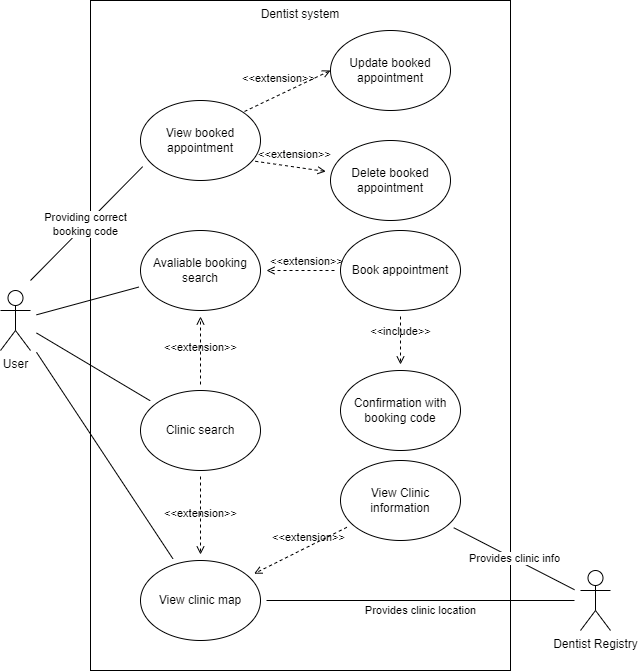

The diagram above was exported from draw.io. Its source (the exported page's mxGraphModel, read from the mxfile embedded in the PNG):
<mxGraphModel dx="1635" dy="838" grid="1" gridSize="10" guides="1" tooltips="1" connect="1" arrows="1" fold="1" page="1" pageScale="1" pageWidth="850" pageHeight="1100" math="0" shadow="0">
  <root>
    <mxCell id="0" />
    <mxCell id="1" parent="0" />
    <mxCell id="x3NbJkVwc3CV209cSMSL-2" value="Dentist system" style="rounded=0;whiteSpace=wrap;html=1;verticalAlign=top;" parent="1" vertex="1">
      <mxGeometry x="220" y="80" width="420" height="670" as="geometry" />
    </mxCell>
    <mxCell id="SJl32IQsKZlm7JaYRA4d-2" value="User" style="shape=umlActor;verticalLabelPosition=bottom;verticalAlign=top;html=1;outlineConnect=0;" parent="1" vertex="1">
      <mxGeometry x="130" y="370" width="30" height="60" as="geometry" />
    </mxCell>
    <mxCell id="Vv3RP-3cH5nWycinLQ-P-3" value="Book appointment" style="ellipse;whiteSpace=wrap;html=1;" parent="1" vertex="1">
      <mxGeometry x="470" y="310" width="120" height="80" as="geometry" />
    </mxCell>
    <mxCell id="Vv3RP-3cH5nWycinLQ-P-6" value="Avaliable booking search" style="ellipse;whiteSpace=wrap;html=1;" parent="1" vertex="1">
      <mxGeometry x="270" y="310" width="120" height="80" as="geometry" />
    </mxCell>
    <mxCell id="x3NbJkVwc3CV209cSMSL-3" value="View clinic map" style="ellipse;whiteSpace=wrap;html=1;" parent="1" vertex="1">
      <mxGeometry x="270" y="640" width="120" height="80" as="geometry" />
    </mxCell>
    <mxCell id="Vv3RP-3cH5nWycinLQ-P-8" value="View Clinic information" style="ellipse;whiteSpace=wrap;html=1;" parent="1" vertex="1">
      <mxGeometry x="470" y="540" width="120" height="80" as="geometry" />
    </mxCell>
    <mxCell id="Vv3RP-3cH5nWycinLQ-P-9" value="Confirmation with booking code" style="ellipse;whiteSpace=wrap;html=1;" parent="1" vertex="1">
      <mxGeometry x="470" y="450" width="120" height="80" as="geometry" />
    </mxCell>
    <mxCell id="Vv3RP-3cH5nWycinLQ-P-12" value="Dentist Registry" style="shape=umlActor;verticalLabelPosition=bottom;verticalAlign=top;html=1;outlineConnect=0;" parent="1" vertex="1">
      <mxGeometry x="710" y="650" width="30" height="60" as="geometry" />
    </mxCell>
    <mxCell id="Vv3RP-3cH5nWycinLQ-P-14" value="" style="endArrow=none;html=1;rounded=0;targetPerimeterSpacing=6;sourcePerimeterSpacing=6;" parent="1" source="Vv3RP-3cH5nWycinLQ-P-6" target="SJl32IQsKZlm7JaYRA4d-2" edge="1">
      <mxGeometry width="50" height="50" relative="1" as="geometry">
        <mxPoint x="274.1002649002603" y="187.46539480385627" as="sourcePoint" />
        <mxPoint x="106" y="180.82352941176464" as="targetPoint" />
      </mxGeometry>
    </mxCell>
    <mxCell id="Vv3RP-3cH5nWycinLQ-P-15" value="" style="endArrow=none;html=1;rounded=0;targetPerimeterSpacing=6;sourcePerimeterSpacing=6;" parent="1" source="x3NbJkVwc3CV209cSMSL-3" target="SJl32IQsKZlm7JaYRA4d-2" edge="1">
      <mxGeometry width="50" height="50" relative="1" as="geometry">
        <mxPoint x="290.8255452221274" y="309.3185025744899" as="sourcePoint" />
        <mxPoint x="106" y="193.17647058823536" as="targetPoint" />
      </mxGeometry>
    </mxCell>
    <mxCell id="Vv3RP-3cH5nWycinLQ-P-17" value="&amp;lt;&amp;lt;extension&amp;gt;&amp;gt;" style="html=1;verticalAlign=bottom;labelBackgroundColor=none;endArrow=open;endFill=0;dashed=1;rounded=0;sourcePerimeterSpacing=6;targetPerimeterSpacing=6;" parent="1" source="Vv3RP-3cH5nWycinLQ-P-8" target="x3NbJkVwc3CV209cSMSL-3" edge="1">
      <mxGeometry x="-0.1724" width="160" relative="1" as="geometry">
        <mxPoint x="840" y="500" as="sourcePoint" />
        <mxPoint x="1000" y="500" as="targetPoint" />
        <mxPoint as="offset" />
      </mxGeometry>
    </mxCell>
    <mxCell id="Vv3RP-3cH5nWycinLQ-P-19" value="&amp;lt;&amp;lt;include&amp;gt;&amp;gt;" style="html=1;verticalAlign=bottom;labelBackgroundColor=none;endArrow=open;endFill=0;dashed=1;rounded=0;sourcePerimeterSpacing=6;targetPerimeterSpacing=6;" parent="1" source="Vv3RP-3cH5nWycinLQ-P-3" target="Vv3RP-3cH5nWycinLQ-P-9" edge="1">
      <mxGeometry width="160" relative="1" as="geometry">
        <mxPoint x="910" y="628" as="sourcePoint" />
        <mxPoint x="890" y="500" as="targetPoint" />
        <mxPoint as="offset" />
      </mxGeometry>
    </mxCell>
    <mxCell id="Vv3RP-3cH5nWycinLQ-P-22" value="&amp;lt;&amp;lt;extension&amp;gt;&amp;gt;" style="html=1;verticalAlign=bottom;labelBackgroundColor=none;endArrow=open;endFill=0;dashed=1;rounded=0;sourcePerimeterSpacing=6;targetPerimeterSpacing=6;" parent="1" source="Vv3RP-3cH5nWycinLQ-P-3" target="Vv3RP-3cH5nWycinLQ-P-6" edge="1">
      <mxGeometry x="-0.1724" width="160" relative="1" as="geometry">
        <mxPoint x="474" y="190" as="sourcePoint" />
        <mxPoint x="406" y="190" as="targetPoint" />
        <mxPoint as="offset" />
      </mxGeometry>
    </mxCell>
    <mxCell id="Vv3RP-3cH5nWycinLQ-P-23" value="Clinic search" style="ellipse;whiteSpace=wrap;html=1;" parent="1" vertex="1">
      <mxGeometry x="270" y="470" width="120" height="80" as="geometry" />
    </mxCell>
    <mxCell id="Vv3RP-3cH5nWycinLQ-P-24" value="" style="endArrow=none;html=1;rounded=0;targetPerimeterSpacing=6;sourcePerimeterSpacing=6;" parent="1" source="Vv3RP-3cH5nWycinLQ-P-23" target="SJl32IQsKZlm7JaYRA4d-2" edge="1">
      <mxGeometry width="50" height="50" relative="1" as="geometry">
        <mxPoint x="303.82859308041134" y="611.5235524433788" as="sourcePoint" />
        <mxPoint x="136" y="432.4000000000001" as="targetPoint" />
      </mxGeometry>
    </mxCell>
    <mxCell id="Vv3RP-3cH5nWycinLQ-P-25" value="&amp;lt;&amp;lt;extension&amp;gt;&amp;gt;" style="html=1;verticalAlign=bottom;labelBackgroundColor=none;endArrow=open;endFill=0;dashed=1;rounded=0;sourcePerimeterSpacing=6;targetPerimeterSpacing=6;" parent="1" source="Vv3RP-3cH5nWycinLQ-P-23" target="x3NbJkVwc3CV209cSMSL-3" edge="1">
      <mxGeometry x="0.1724" width="160" relative="1" as="geometry">
        <mxPoint x="474" y="340" as="sourcePoint" />
        <mxPoint x="406" y="340" as="targetPoint" />
        <mxPoint as="offset" />
      </mxGeometry>
    </mxCell>
    <mxCell id="Vv3RP-3cH5nWycinLQ-P-26" value="&amp;lt;&amp;lt;extension&amp;gt;&amp;gt;" style="html=1;verticalAlign=bottom;labelBackgroundColor=none;endArrow=open;endFill=0;dashed=1;rounded=0;sourcePerimeterSpacing=6;targetPerimeterSpacing=6;" parent="1" source="Vv3RP-3cH5nWycinLQ-P-23" target="Vv3RP-3cH5nWycinLQ-P-6" edge="1">
      <mxGeometry x="-0.1724" width="160" relative="1" as="geometry">
        <mxPoint x="340" y="500" as="sourcePoint" />
        <mxPoint x="340" y="604" as="targetPoint" />
        <mxPoint as="offset" />
      </mxGeometry>
    </mxCell>
    <mxCell id="Vv3RP-3cH5nWycinLQ-P-27" value="Provides clinic info" style="endArrow=none;html=1;rounded=0;targetPerimeterSpacing=6;sourcePerimeterSpacing=6;" parent="1" source="Vv3RP-3cH5nWycinLQ-P-8" target="Vv3RP-3cH5nWycinLQ-P-12" edge="1">
      <mxGeometry width="50" height="50" relative="1" as="geometry">
        <mxPoint x="303.82859308041134" y="611.5235524433788" as="sourcePoint" />
        <mxPoint x="136" y="432.4000000000001" as="targetPoint" />
      </mxGeometry>
    </mxCell>
    <mxCell id="Vv3RP-3cH5nWycinLQ-P-28" value="Provides clinic location" style="endArrow=none;html=1;rounded=0;targetPerimeterSpacing=6;sourcePerimeterSpacing=6;" parent="1" source="x3NbJkVwc3CV209cSMSL-3" target="Vv3RP-3cH5nWycinLQ-P-12" edge="1">
      <mxGeometry y="-10" width="50" height="50" relative="1" as="geometry">
        <mxPoint x="596.95668477849" y="593.2409460877748" as="sourcePoint" />
        <mxPoint x="714" y="641.3846153846152" as="targetPoint" />
        <mxPoint as="offset" />
      </mxGeometry>
    </mxCell>
    <mxCell id="YnyTjTvAdixvcXflNcqg-1" value="View booked appointment" style="ellipse;whiteSpace=wrap;html=1;" vertex="1" parent="1">
      <mxGeometry x="270" y="180" width="120" height="80" as="geometry" />
    </mxCell>
    <mxCell id="YnyTjTvAdixvcXflNcqg-2" value="Update booked appointment" style="ellipse;whiteSpace=wrap;html=1;" vertex="1" parent="1">
      <mxGeometry x="460" y="110" width="120" height="80" as="geometry" />
    </mxCell>
    <mxCell id="YnyTjTvAdixvcXflNcqg-3" value="Delete booked appointment" style="ellipse;whiteSpace=wrap;html=1;" vertex="1" parent="1">
      <mxGeometry x="460" y="220" width="120" height="80" as="geometry" />
    </mxCell>
    <mxCell id="YnyTjTvAdixvcXflNcqg-4" value="&amp;lt;&amp;lt;extension&amp;gt;&amp;gt;" style="html=1;verticalAlign=bottom;labelBackgroundColor=none;endArrow=none;endFill=0;dashed=1;rounded=0;sourcePerimeterSpacing=6;targetPerimeterSpacing=6;entryX=0.944;entryY=0.757;entryDx=0;entryDy=0;entryPerimeter=0;startArrow=open;startFill=0;" edge="1" parent="1" source="YnyTjTvAdixvcXflNcqg-3" target="YnyTjTvAdixvcXflNcqg-1">
      <mxGeometry x="-0.1317" y="-3" width="160" relative="1" as="geometry">
        <mxPoint x="460" y="220" as="sourcePoint" />
        <mxPoint x="406" y="340" as="targetPoint" />
        <mxPoint as="offset" />
      </mxGeometry>
    </mxCell>
    <mxCell id="YnyTjTvAdixvcXflNcqg-5" value="&amp;lt;&amp;lt;extension&amp;gt;&amp;gt;" style="html=1;verticalAlign=bottom;labelBackgroundColor=none;endArrow=none;endFill=0;dashed=1;rounded=0;sourcePerimeterSpacing=6;targetPerimeterSpacing=6;entryX=1;entryY=0;entryDx=0;entryDy=0;exitX=0;exitY=0.5;exitDx=0;exitDy=0;startArrow=open;startFill=0;" edge="1" parent="1" source="YnyTjTvAdixvcXflNcqg-2" target="YnyTjTvAdixvcXflNcqg-1">
      <mxGeometry x="0.1218" y="-7" width="160" relative="1" as="geometry">
        <mxPoint x="460" y="140" as="sourcePoint" />
        <mxPoint x="372.42640687119274" y="151.71572875253833" as="targetPoint" />
        <mxPoint as="offset" />
      </mxGeometry>
    </mxCell>
    <mxCell id="YnyTjTvAdixvcXflNcqg-6" value="" style="endArrow=none;html=1;rounded=0;targetPerimeterSpacing=6;sourcePerimeterSpacing=6;exitX=0.018;exitY=0.827;exitDx=0;exitDy=0;exitPerimeter=0;" edge="1" parent="1" source="YnyTjTvAdixvcXflNcqg-1">
      <mxGeometry width="50" height="50" relative="1" as="geometry">
        <mxPoint x="280" y="210" as="sourcePoint" />
        <mxPoint x="160" y="360" as="targetPoint" />
      </mxGeometry>
    </mxCell>
    <mxCell id="YnyTjTvAdixvcXflNcqg-7" value="Providing correct&lt;br&gt;booking code" style="edgeLabel;html=1;align=center;verticalAlign=middle;resizable=0;points=[];" vertex="1" connectable="0" parent="YnyTjTvAdixvcXflNcqg-6">
      <mxGeometry x="-0.2801" y="-1" relative="1" as="geometry">
        <mxPoint x="-16" y="17" as="offset" />
      </mxGeometry>
    </mxCell>
  </root>
</mxGraphModel>